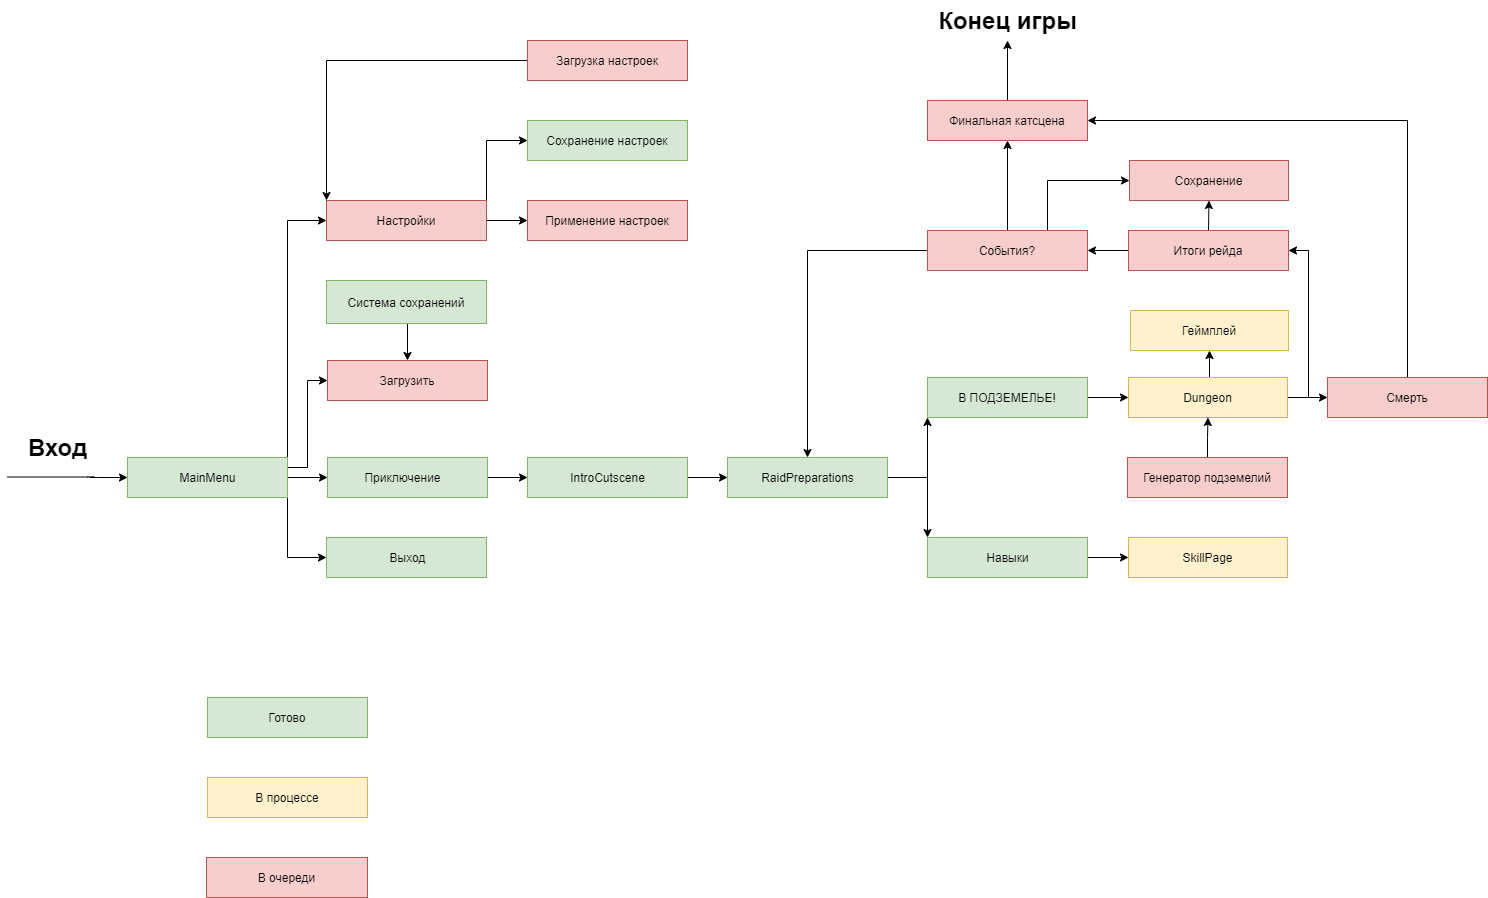

The diagram above was exported from draw.io. Its source (the exported page's mxGraphModel, read from the mxfile embedded in the PNG):
<mxGraphModel dx="1853" dy="2597" grid="1" gridSize="10" guides="1" tooltips="1" connect="1" arrows="1" fold="1" page="1" pageScale="1" pageWidth="1169" pageHeight="827" math="0" shadow="0">
  <root>
    <mxCell id="0" />
    <mxCell id="1" parent="0" />
    <mxCell id="_afCA9wTKyq807WtL1LG-11" style="edgeStyle=orthogonalEdgeStyle;rounded=0;orthogonalLoop=1;jettySize=auto;html=1;exitX=1;exitY=0.5;exitDx=0;exitDy=0;entryX=0;entryY=0.5;entryDx=0;entryDy=0;" edge="1" parent="1" source="_afCA9wTKyq807WtL1LG-1" target="_afCA9wTKyq807WtL1LG-10">
      <mxGeometry relative="1" as="geometry" />
    </mxCell>
    <mxCell id="_afCA9wTKyq807WtL1LG-38" style="edgeStyle=orthogonalEdgeStyle;rounded=0;orthogonalLoop=1;jettySize=auto;html=1;exitX=1;exitY=0.25;exitDx=0;exitDy=0;entryX=0;entryY=0.5;entryDx=0;entryDy=0;" edge="1" parent="1" source="_afCA9wTKyq807WtL1LG-1" target="_afCA9wTKyq807WtL1LG-35">
      <mxGeometry relative="1" as="geometry" />
    </mxCell>
    <mxCell id="_afCA9wTKyq807WtL1LG-39" style="edgeStyle=orthogonalEdgeStyle;rounded=0;orthogonalLoop=1;jettySize=auto;html=1;exitX=1;exitY=0;exitDx=0;exitDy=0;entryX=0;entryY=0.5;entryDx=0;entryDy=0;" edge="1" parent="1" source="_afCA9wTKyq807WtL1LG-1" target="_afCA9wTKyq807WtL1LG-36">
      <mxGeometry relative="1" as="geometry" />
    </mxCell>
    <mxCell id="_afCA9wTKyq807WtL1LG-40" style="edgeStyle=orthogonalEdgeStyle;rounded=0;orthogonalLoop=1;jettySize=auto;html=1;exitX=1;exitY=1;exitDx=0;exitDy=0;entryX=0;entryY=0.5;entryDx=0;entryDy=0;" edge="1" parent="1" source="_afCA9wTKyq807WtL1LG-1" target="_afCA9wTKyq807WtL1LG-2">
      <mxGeometry relative="1" as="geometry" />
    </mxCell>
    <mxCell id="_afCA9wTKyq807WtL1LG-1" value="" style="rounded=0;whiteSpace=wrap;html=1;fillColor=#d5e8d4;strokeColor=#82b366;" vertex="1" parent="1">
      <mxGeometry x="540" y="-23" width="160" height="40" as="geometry" />
    </mxCell>
    <mxCell id="_afCA9wTKyq807WtL1LG-2" value="" style="rounded=0;whiteSpace=wrap;html=1;fillColor=#d5e8d4;strokeColor=#82b366;" vertex="1" parent="1">
      <mxGeometry x="739" y="57" width="160" height="40" as="geometry" />
    </mxCell>
    <mxCell id="_afCA9wTKyq807WtL1LG-4" value="" style="endArrow=classic;html=1;" edge="1" parent="1">
      <mxGeometry width="50" height="50" relative="1" as="geometry">
        <mxPoint x="420" y="-3.5" as="sourcePoint" />
        <mxPoint x="540" y="-3" as="targetPoint" />
        <Array as="points">
          <mxPoint x="510" y="-3.5" />
          <mxPoint x="500" y="-3" />
        </Array>
      </mxGeometry>
    </mxCell>
    <mxCell id="_afCA9wTKyq807WtL1LG-5" value="Вход" style="text;strokeColor=none;fillColor=none;html=1;fontSize=24;fontStyle=1;verticalAlign=middle;align=center;" vertex="1" parent="1">
      <mxGeometry x="420" y="-53" width="100" height="40" as="geometry" />
    </mxCell>
    <mxCell id="_afCA9wTKyq807WtL1LG-6" value="MainMenu" style="text;html=1;align=center;verticalAlign=middle;resizable=0;points=[];autosize=1;" vertex="1" parent="1">
      <mxGeometry x="585" y="-13" width="70" height="20" as="geometry" />
    </mxCell>
    <mxCell id="_afCA9wTKyq807WtL1LG-8" value="Выход" style="text;html=1;align=center;verticalAlign=middle;resizable=0;points=[];autosize=1;" vertex="1" parent="1">
      <mxGeometry x="795" y="67" width="50" height="20" as="geometry" />
    </mxCell>
    <mxCell id="_afCA9wTKyq807WtL1LG-18" style="edgeStyle=orthogonalEdgeStyle;rounded=0;orthogonalLoop=1;jettySize=auto;html=1;exitX=1;exitY=0.5;exitDx=0;exitDy=0;entryX=0;entryY=0.5;entryDx=0;entryDy=0;" edge="1" parent="1" source="_afCA9wTKyq807WtL1LG-10" target="_afCA9wTKyq807WtL1LG-16">
      <mxGeometry relative="1" as="geometry" />
    </mxCell>
    <mxCell id="_afCA9wTKyq807WtL1LG-10" value="" style="whiteSpace=wrap;html=1;fillColor=#d5e8d4;strokeColor=#82b366;" vertex="1" parent="1">
      <mxGeometry x="740" y="-23" width="160" height="40" as="geometry" />
    </mxCell>
    <mxCell id="_afCA9wTKyq807WtL1LG-12" value="Приключение" style="text;html=1;align=center;verticalAlign=middle;resizable=0;points=[];autosize=1;" vertex="1" parent="1">
      <mxGeometry x="770" y="-13" width="90" height="20" as="geometry" />
    </mxCell>
    <mxCell id="_afCA9wTKyq807WtL1LG-23" style="edgeStyle=orthogonalEdgeStyle;rounded=0;orthogonalLoop=1;jettySize=auto;html=1;exitX=1;exitY=0.5;exitDx=0;exitDy=0;entryX=0;entryY=0.5;entryDx=0;entryDy=0;" edge="1" parent="1" source="_afCA9wTKyq807WtL1LG-16" target="_afCA9wTKyq807WtL1LG-21">
      <mxGeometry relative="1" as="geometry" />
    </mxCell>
    <mxCell id="_afCA9wTKyq807WtL1LG-16" value="" style="whiteSpace=wrap;html=1;fillColor=#d5e8d4;strokeColor=#82b366;" vertex="1" parent="1">
      <mxGeometry x="940" y="-23" width="160" height="40" as="geometry" />
    </mxCell>
    <mxCell id="_afCA9wTKyq807WtL1LG-19" value="IntroCutscene" style="text;html=1;align=center;verticalAlign=middle;resizable=0;points=[];autosize=1;" vertex="1" parent="1">
      <mxGeometry x="975" y="-13" width="90" height="20" as="geometry" />
    </mxCell>
    <mxCell id="_afCA9wTKyq807WtL1LG-26" style="edgeStyle=orthogonalEdgeStyle;rounded=0;orthogonalLoop=1;jettySize=auto;html=1;exitX=1;exitY=0.5;exitDx=0;exitDy=0;entryX=0;entryY=0;entryDx=0;entryDy=0;" edge="1" parent="1" source="_afCA9wTKyq807WtL1LG-21" target="_afCA9wTKyq807WtL1LG-24">
      <mxGeometry relative="1" as="geometry" />
    </mxCell>
    <mxCell id="_afCA9wTKyq807WtL1LG-30" style="edgeStyle=orthogonalEdgeStyle;rounded=0;orthogonalLoop=1;jettySize=auto;html=1;exitX=1;exitY=0.5;exitDx=0;exitDy=0;entryX=0;entryY=1;entryDx=0;entryDy=0;" edge="1" parent="1" source="_afCA9wTKyq807WtL1LG-21" target="_afCA9wTKyq807WtL1LG-29">
      <mxGeometry relative="1" as="geometry" />
    </mxCell>
    <mxCell id="_afCA9wTKyq807WtL1LG-21" value="" style="whiteSpace=wrap;html=1;fillColor=#d5e8d4;strokeColor=#82b366;" vertex="1" parent="1">
      <mxGeometry x="1140" y="-23" width="160" height="40" as="geometry" />
    </mxCell>
    <mxCell id="_afCA9wTKyq807WtL1LG-22" value="RaidPreparations" style="text;html=1;align=center;verticalAlign=middle;resizable=0;points=[];autosize=1;" vertex="1" parent="1">
      <mxGeometry x="1165" y="-13" width="110" height="20" as="geometry" />
    </mxCell>
    <mxCell id="_afCA9wTKyq807WtL1LG-34" style="edgeStyle=orthogonalEdgeStyle;rounded=0;orthogonalLoop=1;jettySize=auto;html=1;exitX=1;exitY=0.5;exitDx=0;exitDy=0;entryX=0;entryY=0.5;entryDx=0;entryDy=0;" edge="1" parent="1" source="_afCA9wTKyq807WtL1LG-24" target="_afCA9wTKyq807WtL1LG-33">
      <mxGeometry relative="1" as="geometry" />
    </mxCell>
    <mxCell id="_afCA9wTKyq807WtL1LG-24" value="" style="whiteSpace=wrap;html=1;fillColor=#d5e8d4;strokeColor=#82b366;" vertex="1" parent="1">
      <mxGeometry x="1340" y="57" width="160" height="40" as="geometry" />
    </mxCell>
    <mxCell id="_afCA9wTKyq807WtL1LG-25" value="Навыки" style="text;html=1;align=center;verticalAlign=middle;resizable=0;points=[];autosize=1;" vertex="1" parent="1">
      <mxGeometry x="1390" y="67" width="60" height="20" as="geometry" />
    </mxCell>
    <mxCell id="_afCA9wTKyq807WtL1LG-32" style="edgeStyle=orthogonalEdgeStyle;rounded=0;orthogonalLoop=1;jettySize=auto;html=1;exitX=1;exitY=0.5;exitDx=0;exitDy=0;entryX=0;entryY=0.5;entryDx=0;entryDy=0;" edge="1" parent="1" source="_afCA9wTKyq807WtL1LG-29" target="_afCA9wTKyq807WtL1LG-31">
      <mxGeometry relative="1" as="geometry" />
    </mxCell>
    <mxCell id="_afCA9wTKyq807WtL1LG-29" value="В ПОДЗЕМЕЛЬЕ!" style="whiteSpace=wrap;html=1;fillColor=#d5e8d4;strokeColor=#82b366;" vertex="1" parent="1">
      <mxGeometry x="1340" y="-103" width="160" height="40" as="geometry" />
    </mxCell>
    <mxCell id="_afCA9wTKyq807WtL1LG-45" style="edgeStyle=orthogonalEdgeStyle;rounded=0;orthogonalLoop=1;jettySize=auto;html=1;exitX=1;exitY=0.5;exitDx=0;exitDy=0;entryX=1;entryY=0.5;entryDx=0;entryDy=0;" edge="1" parent="1" source="_afCA9wTKyq807WtL1LG-31" target="_afCA9wTKyq807WtL1LG-42">
      <mxGeometry relative="1" as="geometry" />
    </mxCell>
    <mxCell id="_afCA9wTKyq807WtL1LG-55" style="edgeStyle=orthogonalEdgeStyle;rounded=0;orthogonalLoop=1;jettySize=auto;html=1;exitX=1;exitY=0.5;exitDx=0;exitDy=0;entryX=0;entryY=0.5;entryDx=0;entryDy=0;" edge="1" parent="1" source="_afCA9wTKyq807WtL1LG-31" target="_afCA9wTKyq807WtL1LG-54">
      <mxGeometry relative="1" as="geometry" />
    </mxCell>
    <mxCell id="_afCA9wTKyq807WtL1LG-82" style="edgeStyle=orthogonalEdgeStyle;rounded=0;orthogonalLoop=1;jettySize=auto;html=1;exitX=0.5;exitY=0;exitDx=0;exitDy=0;entryX=0.5;entryY=1;entryDx=0;entryDy=0;" edge="1" parent="1" source="_afCA9wTKyq807WtL1LG-31" target="_afCA9wTKyq807WtL1LG-75">
      <mxGeometry relative="1" as="geometry" />
    </mxCell>
    <mxCell id="_afCA9wTKyq807WtL1LG-31" value="Dungeon" style="whiteSpace=wrap;html=1;fillColor=#fff2cc;strokeColor=#d6b656;" vertex="1" parent="1">
      <mxGeometry x="1541" y="-103" width="159" height="40" as="geometry" />
    </mxCell>
    <mxCell id="_afCA9wTKyq807WtL1LG-33" value="SkillPage" style="whiteSpace=wrap;html=1;fillColor=#fff2cc;strokeColor=#d6b656;" vertex="1" parent="1">
      <mxGeometry x="1541" y="57" width="159" height="40" as="geometry" />
    </mxCell>
    <mxCell id="_afCA9wTKyq807WtL1LG-35" value="Загрузить" style="whiteSpace=wrap;html=1;fillColor=#f8cecc;strokeColor=#b85450;" vertex="1" parent="1">
      <mxGeometry x="740" y="-120" width="160" height="40" as="geometry" />
    </mxCell>
    <mxCell id="_afCA9wTKyq807WtL1LG-69" style="edgeStyle=orthogonalEdgeStyle;rounded=0;orthogonalLoop=1;jettySize=auto;html=1;exitX=1;exitY=0.5;exitDx=0;exitDy=0;entryX=0;entryY=0.5;entryDx=0;entryDy=0;" edge="1" parent="1" source="_afCA9wTKyq807WtL1LG-36" target="_afCA9wTKyq807WtL1LG-68">
      <mxGeometry relative="1" as="geometry" />
    </mxCell>
    <mxCell id="_afCA9wTKyq807WtL1LG-70" style="edgeStyle=orthogonalEdgeStyle;rounded=0;orthogonalLoop=1;jettySize=auto;html=1;exitX=1;exitY=0;exitDx=0;exitDy=0;entryX=0;entryY=0.5;entryDx=0;entryDy=0;" edge="1" parent="1" source="_afCA9wTKyq807WtL1LG-36" target="_afCA9wTKyq807WtL1LG-66">
      <mxGeometry relative="1" as="geometry" />
    </mxCell>
    <mxCell id="_afCA9wTKyq807WtL1LG-36" value="Настройки" style="whiteSpace=wrap;html=1;fillColor=#f8cecc;strokeColor=#b85450;" vertex="1" parent="1">
      <mxGeometry x="739" y="-280" width="160" height="40" as="geometry" />
    </mxCell>
    <mxCell id="_afCA9wTKyq807WtL1LG-46" style="edgeStyle=orthogonalEdgeStyle;rounded=0;orthogonalLoop=1;jettySize=auto;html=1;exitX=0;exitY=0.5;exitDx=0;exitDy=0;entryX=1;entryY=0.5;entryDx=0;entryDy=0;" edge="1" parent="1" source="_afCA9wTKyq807WtL1LG-42" target="_afCA9wTKyq807WtL1LG-44">
      <mxGeometry relative="1" as="geometry" />
    </mxCell>
    <mxCell id="_afCA9wTKyq807WtL1LG-81" style="edgeStyle=orthogonalEdgeStyle;rounded=0;orthogonalLoop=1;jettySize=auto;html=1;exitX=0.5;exitY=0;exitDx=0;exitDy=0;entryX=0.5;entryY=1;entryDx=0;entryDy=0;" edge="1" parent="1" source="_afCA9wTKyq807WtL1LG-42" target="_afCA9wTKyq807WtL1LG-73">
      <mxGeometry relative="1" as="geometry" />
    </mxCell>
    <mxCell id="_afCA9wTKyq807WtL1LG-42" value="Итоги рейда" style="whiteSpace=wrap;html=1;fillColor=#f8cecc;strokeColor=#b85450;" vertex="1" parent="1">
      <mxGeometry x="1541" y="-250" width="160" height="40" as="geometry" />
    </mxCell>
    <mxCell id="_afCA9wTKyq807WtL1LG-47" style="edgeStyle=orthogonalEdgeStyle;rounded=0;orthogonalLoop=1;jettySize=auto;html=1;exitX=0;exitY=0.5;exitDx=0;exitDy=0;entryX=0.5;entryY=0;entryDx=0;entryDy=0;" edge="1" parent="1" source="_afCA9wTKyq807WtL1LG-44" target="_afCA9wTKyq807WtL1LG-21">
      <mxGeometry relative="1" as="geometry" />
    </mxCell>
    <mxCell id="_afCA9wTKyq807WtL1LG-50" style="edgeStyle=orthogonalEdgeStyle;rounded=0;orthogonalLoop=1;jettySize=auto;html=1;exitX=0.5;exitY=0;exitDx=0;exitDy=0;entryX=0.5;entryY=1;entryDx=0;entryDy=0;" edge="1" parent="1" source="_afCA9wTKyq807WtL1LG-44" target="_afCA9wTKyq807WtL1LG-48">
      <mxGeometry relative="1" as="geometry" />
    </mxCell>
    <mxCell id="_afCA9wTKyq807WtL1LG-80" style="edgeStyle=orthogonalEdgeStyle;rounded=0;orthogonalLoop=1;jettySize=auto;html=1;exitX=0.75;exitY=0;exitDx=0;exitDy=0;entryX=0;entryY=0.5;entryDx=0;entryDy=0;" edge="1" parent="1" source="_afCA9wTKyq807WtL1LG-44" target="_afCA9wTKyq807WtL1LG-73">
      <mxGeometry relative="1" as="geometry" />
    </mxCell>
    <mxCell id="_afCA9wTKyq807WtL1LG-44" value="События?" style="whiteSpace=wrap;html=1;fillColor=#f8cecc;strokeColor=#b85450;" vertex="1" parent="1">
      <mxGeometry x="1340" y="-250" width="160" height="40" as="geometry" />
    </mxCell>
    <mxCell id="_afCA9wTKyq807WtL1LG-51" style="edgeStyle=orthogonalEdgeStyle;rounded=0;orthogonalLoop=1;jettySize=auto;html=1;exitX=0.5;exitY=0;exitDx=0;exitDy=0;entryX=0.5;entryY=1;entryDx=0;entryDy=0;" edge="1" parent="1" source="_afCA9wTKyq807WtL1LG-48" target="_afCA9wTKyq807WtL1LG-53">
      <mxGeometry relative="1" as="geometry">
        <mxPoint x="1420" y="-363" as="targetPoint" />
      </mxGeometry>
    </mxCell>
    <mxCell id="_afCA9wTKyq807WtL1LG-48" value="Финальная катсцена" style="whiteSpace=wrap;html=1;fillColor=#f8cecc;strokeColor=#b85450;" vertex="1" parent="1">
      <mxGeometry x="1340" y="-380" width="160" height="40" as="geometry" />
    </mxCell>
    <mxCell id="_afCA9wTKyq807WtL1LG-49" style="edgeStyle=orthogonalEdgeStyle;rounded=0;orthogonalLoop=1;jettySize=auto;html=1;exitX=0.5;exitY=1;exitDx=0;exitDy=0;" edge="1" parent="1" source="_afCA9wTKyq807WtL1LG-48" target="_afCA9wTKyq807WtL1LG-48">
      <mxGeometry relative="1" as="geometry" />
    </mxCell>
    <mxCell id="_afCA9wTKyq807WtL1LG-53" value="Конец игры" style="text;strokeColor=none;fillColor=none;html=1;fontSize=24;fontStyle=1;verticalAlign=middle;align=center;" vertex="1" parent="1">
      <mxGeometry x="1370" y="-480" width="100" height="40" as="geometry" />
    </mxCell>
    <mxCell id="_afCA9wTKyq807WtL1LG-56" style="edgeStyle=orthogonalEdgeStyle;rounded=0;orthogonalLoop=1;jettySize=auto;html=1;exitX=0.5;exitY=0;exitDx=0;exitDy=0;entryX=1;entryY=0.5;entryDx=0;entryDy=0;" edge="1" parent="1" source="_afCA9wTKyq807WtL1LG-54" target="_afCA9wTKyq807WtL1LG-48">
      <mxGeometry relative="1" as="geometry" />
    </mxCell>
    <mxCell id="_afCA9wTKyq807WtL1LG-54" value="Смерть" style="whiteSpace=wrap;html=1;fillColor=#f8cecc;strokeColor=#b85450;" vertex="1" parent="1">
      <mxGeometry x="1740" y="-103" width="160" height="40" as="geometry" />
    </mxCell>
    <mxCell id="_afCA9wTKyq807WtL1LG-57" value="Готово" style="whiteSpace=wrap;html=1;fillColor=#d5e8d4;strokeColor=#82b366;" vertex="1" parent="1">
      <mxGeometry x="620" y="217" width="160" height="40" as="geometry" />
    </mxCell>
    <mxCell id="_afCA9wTKyq807WtL1LG-58" value="В процессе" style="whiteSpace=wrap;html=1;fillColor=#fff2cc;strokeColor=#d6b656;" vertex="1" parent="1">
      <mxGeometry x="620" y="297" width="160" height="40" as="geometry" />
    </mxCell>
    <mxCell id="_afCA9wTKyq807WtL1LG-59" value="В очереди" style="whiteSpace=wrap;html=1;fillColor=#f8cecc;strokeColor=#b85450;" vertex="1" parent="1">
      <mxGeometry x="619" y="377" width="161" height="40" as="geometry" />
    </mxCell>
    <mxCell id="_afCA9wTKyq807WtL1LG-62" style="edgeStyle=orthogonalEdgeStyle;rounded=0;orthogonalLoop=1;jettySize=auto;html=1;exitX=0.5;exitY=0;exitDx=0;exitDy=0;entryX=0.5;entryY=1;entryDx=0;entryDy=0;" edge="1" parent="1" source="_afCA9wTKyq807WtL1LG-61" target="_afCA9wTKyq807WtL1LG-31">
      <mxGeometry relative="1" as="geometry" />
    </mxCell>
    <mxCell id="_afCA9wTKyq807WtL1LG-61" value="Генератор подземелий" style="whiteSpace=wrap;html=1;fillColor=#f8cecc;strokeColor=#b85450;" vertex="1" parent="1">
      <mxGeometry x="1540" y="-23" width="160" height="40" as="geometry" />
    </mxCell>
    <mxCell id="_afCA9wTKyq807WtL1LG-65" style="edgeStyle=orthogonalEdgeStyle;rounded=0;orthogonalLoop=1;jettySize=auto;html=1;exitX=0.5;exitY=1;exitDx=0;exitDy=0;entryX=0.5;entryY=0;entryDx=0;entryDy=0;" edge="1" parent="1" source="_afCA9wTKyq807WtL1LG-63" target="_afCA9wTKyq807WtL1LG-35">
      <mxGeometry relative="1" as="geometry" />
    </mxCell>
    <mxCell id="_afCA9wTKyq807WtL1LG-63" value="Система сохранений" style="whiteSpace=wrap;html=1;fillColor=#d5e8d4;strokeColor=#82b366;" vertex="1" parent="1">
      <mxGeometry x="739" y="-200" width="160" height="43" as="geometry" />
    </mxCell>
    <mxCell id="_afCA9wTKyq807WtL1LG-66" value="Сохранение настроек" style="whiteSpace=wrap;html=1;fillColor=#d5e8d4;strokeColor=#82b366;" vertex="1" parent="1">
      <mxGeometry x="940" y="-360" width="160" height="40" as="geometry" />
    </mxCell>
    <mxCell id="_afCA9wTKyq807WtL1LG-68" value="Применение настроек" style="whiteSpace=wrap;html=1;fillColor=#f8cecc;strokeColor=#b85450;" vertex="1" parent="1">
      <mxGeometry x="940" y="-280" width="160" height="40" as="geometry" />
    </mxCell>
    <mxCell id="_afCA9wTKyq807WtL1LG-72" style="edgeStyle=orthogonalEdgeStyle;rounded=0;orthogonalLoop=1;jettySize=auto;html=1;exitX=0;exitY=0.5;exitDx=0;exitDy=0;entryX=0;entryY=0;entryDx=0;entryDy=0;" edge="1" parent="1" source="_afCA9wTKyq807WtL1LG-71" target="_afCA9wTKyq807WtL1LG-36">
      <mxGeometry relative="1" as="geometry" />
    </mxCell>
    <mxCell id="_afCA9wTKyq807WtL1LG-71" value="Загрузка настроек" style="whiteSpace=wrap;html=1;fillColor=#f8cecc;strokeColor=#b85450;" vertex="1" parent="1">
      <mxGeometry x="940" y="-440" width="160" height="40" as="geometry" />
    </mxCell>
    <mxCell id="_afCA9wTKyq807WtL1LG-73" value="Сохранение" style="whiteSpace=wrap;html=1;fillColor=#f8cecc;strokeColor=#b85450;" vertex="1" parent="1">
      <mxGeometry x="1542" y="-320" width="159" height="40" as="geometry" />
    </mxCell>
    <mxCell id="_afCA9wTKyq807WtL1LG-75" value="Геймплей" style="whiteSpace=wrap;html=1;fillColor=#fff2cc;strokeColor=#d6b656;" vertex="1" parent="1">
      <mxGeometry x="1543" y="-170" width="158" height="40" as="geometry" />
    </mxCell>
  </root>
</mxGraphModel>